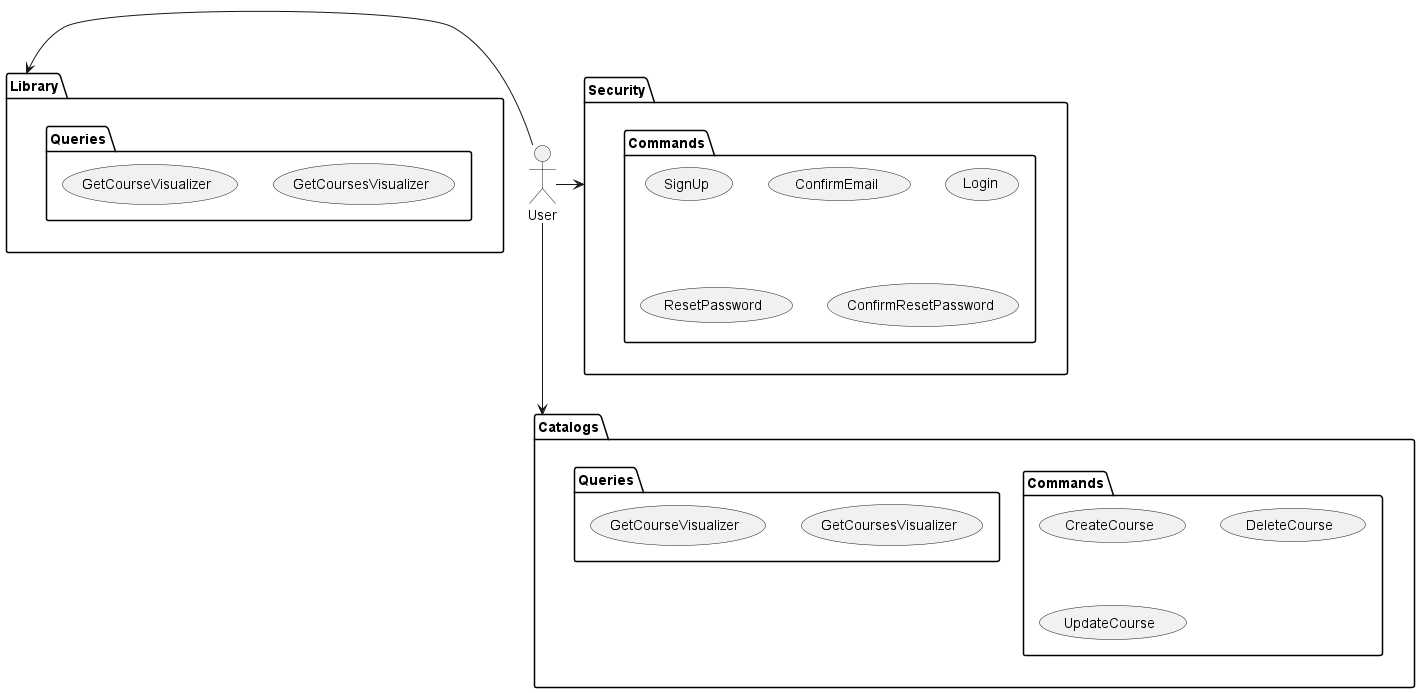

The diagram above was rendered by PlantUML. Its source (embedded in the PNG):
@startuml
'https://plantuml.com/use-case-diagram
allowmixing

actor User

User ---> Catalogs
User -left> Library
User -right> Security


package Security {
    package (Commands) as SecurityCommands {
        usecase SignUp
        usecase ConfirmEmail
        usecase Login
        usecase ResetPassword
        usecase ConfirmResetPassword
    }
}

package Library {
    package (Queries) as LibraryQueries {
        usecase GetCoursesVisualizer
        usecase GetCourseVisualizer
    }
}

package Catalogs {
    package (Commands) as CatalogsCommands {
        usecase CreateCourse
        usecase DeleteCourse
        usecase UpdateCourse
    }
    
    package (Queries) as CatalogsQueries {
        usecase (GetCoursesVisualizer) as CatalogsQueriesGetCoursesVisualizer
        usecase (GetCourseVisualizer) as CatalogsQueriesGetCourseVisualizer
    }
}

@enduml